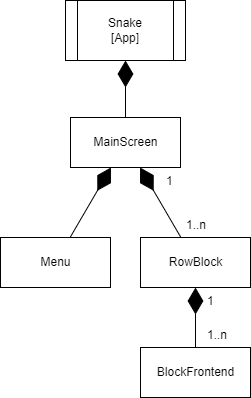

The diagram above was exported from draw.io. Its source (the exported page's mxGraphModel, read from the mxfile embedded in the PNG):
<mxGraphModel dx="1635" dy="-1472" grid="1" gridSize="10" guides="1" tooltips="1" connect="1" arrows="1" fold="1" page="1" pageScale="1" pageWidth="827" pageHeight="1169" math="0" shadow="0">
  <root>
    <mxCell id="0" />
    <mxCell id="1" parent="0" />
    <mxCell id="Jq6NfF_xXLo-F7u5NEBn-1" value="Snake&lt;br&gt;[App]" style="shape=process;whiteSpace=wrap;html=1;backgroundOutline=1;strokeWidth=1;" parent="1" vertex="1">
      <mxGeometry x="105" y="2360" width="120" height="60" as="geometry" />
    </mxCell>
    <mxCell id="Jq6NfF_xXLo-F7u5NEBn-2" value="" style="endArrow=diamondThin;endFill=1;endSize=24;html=1;rounded=0;strokeColor=#000000;exitX=0.5;exitY=0;exitDx=0;exitDy=0;" parent="1" source="Jq6NfF_xXLo-F7u5NEBn-3" target="Jq6NfF_xXLo-F7u5NEBn-1" edge="1">
      <mxGeometry width="160" relative="1" as="geometry">
        <mxPoint x="335" y="2477" as="sourcePoint" />
        <mxPoint x="495" y="2477" as="targetPoint" />
      </mxGeometry>
    </mxCell>
    <mxCell id="Jq6NfF_xXLo-F7u5NEBn-3" value="MainScreen" style="html=1;strokeWidth=1;" parent="1" vertex="1">
      <mxGeometry x="110" y="2477" width="110" height="50" as="geometry" />
    </mxCell>
    <mxCell id="Jq6NfF_xXLo-F7u5NEBn-4" value="Menu" style="html=1;strokeWidth=1;" parent="1" vertex="1">
      <mxGeometry x="40" y="2597" width="110" height="50" as="geometry" />
    </mxCell>
    <mxCell id="Jq6NfF_xXLo-F7u5NEBn-5" value="RowBlock" style="html=1;strokeWidth=1;" parent="1" vertex="1">
      <mxGeometry x="180" y="2597" width="110" height="50" as="geometry" />
    </mxCell>
    <mxCell id="Jq6NfF_xXLo-F7u5NEBn-6" value="BlockFrontend" style="html=1;strokeWidth=1;" parent="1" vertex="1">
      <mxGeometry x="180" y="2707" width="110" height="50" as="geometry" />
    </mxCell>
    <mxCell id="Jq6NfF_xXLo-F7u5NEBn-7" value="" style="endArrow=diamondThin;endFill=1;endSize=24;html=1;rounded=0;strokeColor=#000000;" parent="1" source="Jq6NfF_xXLo-F7u5NEBn-5" target="Jq6NfF_xXLo-F7u5NEBn-3" edge="1">
      <mxGeometry width="160" relative="1" as="geometry">
        <mxPoint x="175" y="2477" as="sourcePoint" />
        <mxPoint x="175" y="2430" as="targetPoint" />
      </mxGeometry>
    </mxCell>
    <mxCell id="Jq6NfF_xXLo-F7u5NEBn-8" value="" style="endArrow=diamondThin;endFill=1;endSize=24;html=1;rounded=0;strokeColor=#000000;" parent="1" source="Jq6NfF_xXLo-F7u5NEBn-4" target="Jq6NfF_xXLo-F7u5NEBn-3" edge="1">
      <mxGeometry width="160" relative="1" as="geometry">
        <mxPoint x="226.45833333333326" y="2597" as="sourcePoint" />
        <mxPoint x="188.54166666666674" y="2527" as="targetPoint" />
      </mxGeometry>
    </mxCell>
    <mxCell id="Jq6NfF_xXLo-F7u5NEBn-9" value="" style="endArrow=diamondThin;endFill=1;endSize=24;html=1;rounded=0;strokeColor=#000000;" parent="1" source="Jq6NfF_xXLo-F7u5NEBn-6" target="Jq6NfF_xXLo-F7u5NEBn-5" edge="1">
      <mxGeometry width="160" relative="1" as="geometry">
        <mxPoint x="120.625" y="2607" as="sourcePoint" />
        <mxPoint x="164.375" y="2537" as="targetPoint" />
      </mxGeometry>
    </mxCell>
    <mxCell id="Jq6NfF_xXLo-F7u5NEBn-10" value="1" style="text;strokeColor=none;fillColor=none;align=left;verticalAlign=top;spacingLeft=4;spacingRight=4;overflow=hidden;rotatable=0;points=[[0,0.5],[1,0.5]];portConstraint=eastwest;" parent="1" vertex="1">
      <mxGeometry x="200" y="2527" width="20" height="26" as="geometry" />
    </mxCell>
    <mxCell id="Jq6NfF_xXLo-F7u5NEBn-11" value="1..n" style="text;strokeColor=none;fillColor=none;align=left;verticalAlign=top;spacingLeft=4;spacingRight=4;overflow=hidden;rotatable=0;points=[[0,0.5],[1,0.5]];portConstraint=eastwest;" parent="1" vertex="1">
      <mxGeometry x="220" y="2571" width="35" height="26" as="geometry" />
    </mxCell>
    <mxCell id="Jq6NfF_xXLo-F7u5NEBn-12" value="1..n" style="text;strokeColor=none;fillColor=none;align=left;verticalAlign=top;spacingLeft=4;spacingRight=4;overflow=hidden;rotatable=0;points=[[0,0.5],[1,0.5]];portConstraint=eastwest;" parent="1" vertex="1">
      <mxGeometry x="241" y="2681" width="35" height="26" as="geometry" />
    </mxCell>
    <mxCell id="Jq6NfF_xXLo-F7u5NEBn-13" value="1" style="text;strokeColor=none;fillColor=none;align=left;verticalAlign=top;spacingLeft=4;spacingRight=4;overflow=hidden;rotatable=0;points=[[0,0.5],[1,0.5]];portConstraint=eastwest;" parent="1" vertex="1">
      <mxGeometry x="241" y="2647" width="20" height="26" as="geometry" />
    </mxCell>
  </root>
</mxGraphModel>